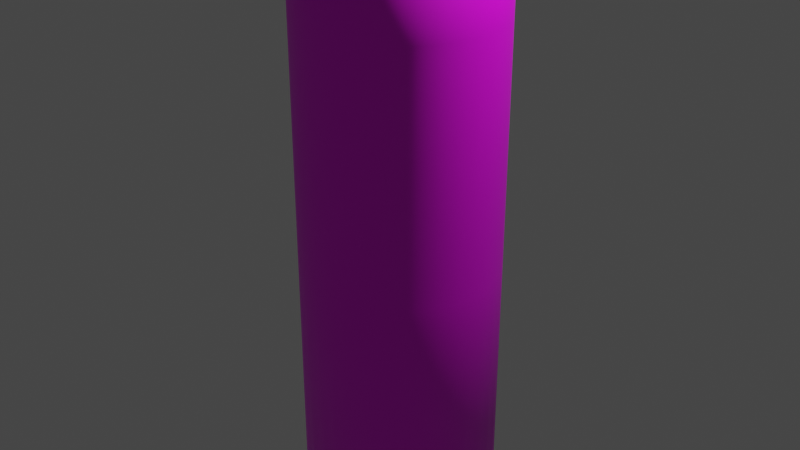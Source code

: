 # Source: pringlesPurple.blend  (saved by Blender 2.80.75; exported with 4.5.12 LTS)
import bpy
from mathutils import Matrix  # noqa: F401  (used for matrix-valued properties, if any)

bpy.ops.wm.read_factory_settings(use_empty=True)
scene = bpy.context.scene
scene.name = 'Scene'

# ---- collections
col_collection = bpy.data.collections.new('Collection'); scene.collection.children.link(col_collection)

# ---- images (referenced by path relative to the original .blend; pixels are not part of the script)
import os
ASSET_DIR = os.environ.get("B2B_ASSET_DIR", "")  # directory of the original .blend (textures are referenced by path, not embedded)
HERE = os.path.dirname(os.path.abspath(__file__))  # packed textures are extracted next to this script under _unpacked/

def load_image(name, relpath, width, height, colorspace="sRGB"):
    """Load a texture the original file referenced (path relative to the .blend, or extracted next to this script)."""
    p = next((c for c in (os.path.join(HERE, relpath), os.path.join(ASSET_DIR, relpath)) if relpath and os.path.exists(c)), "")
    if p:
        img = bpy.data.images.load(p, check_existing=True)
        img.name = name
    else:  # same state as the original file: an image datablock whose file is absent (Cycles renders it pink)
        img = bpy.data.images.new(name, width, height)
        img.source = "FILE"
        img.filepath = "//" + (relpath or name)
    img.colorspace_settings.name = colorspace
    return img
img_pringlespuple_jpg = load_image('pringlesPuple.jpg', 'pringlesPuple.jpg', 1024, 1024, 'sRGB')

# ---- materials (node trees are filled in below, after node groups)
mat_material_003 = bpy.data.materials.new('Material.003')
mat_material_003.use_transparent_shadow = False
mat_material_004 = bpy.data.materials.new('Material.004')
mat_material_004.use_transparent_shadow = False
mat_material_005 = bpy.data.materials.new('Material.005')
mat_material_005.use_transparent_shadow = False
mat_material_006 = bpy.data.materials.new('Material.006')
mat_material_006.use_transparent_shadow = False
mat_pringlesgreen = bpy.data.materials.new('pringlesGreen')
mat_pringlesgreen.use_transparent_shadow = False
mat_pringlespurple = bpy.data.materials.new('pringlesPurple')
mat_pringlespurple.use_transparent_shadow = False

# ---- material node trees
mat_material_003.use_nodes = True; mat_material_003.node_tree.nodes.clear()
_N = mat_material_003.node_tree.nodes; _L = mat_material_003.node_tree.links
n0 = _N.new('ShaderNodeOutputMaterial'); n0.name = 'Material Output'; n0.location = (300, 300)
n1 = _N.new('ShaderNodeBsdfPrincipled'); n1.name = 'Principled BSDF'; n1.location = (10, 300)
n1.distribution = 'GGX'
n1.subsurface_method = 'BURLEY'
n1.inputs[0].default_value = (0.42, 0.42, 0.42, 1.0)
n1.inputs[3].default_value = 1.45
n1.inputs[27].default_value = (0.0, 0.0, 0.0, 1.0)
n1.inputs[28].default_value = 1.0
_L.new(n1.outputs[0], n0.inputs[0])
n0.is_active_output = True
mat_material_004.use_nodes = True; mat_material_004.node_tree.nodes.clear()
_N = mat_material_004.node_tree.nodes; _L = mat_material_004.node_tree.links
n0 = _N.new('ShaderNodeTexCoord'); n0.name = 'Texture Coordinate'; n0.location = (-1635, 600)
n1 = _N.new('ShaderNodeBsdfPrincipled'); n1.name = 'Principled BSDF'; n1.location = (206, 300)
n1.distribution = 'GGX'
n1.subsurface_method = 'BURLEY'
n1.inputs[3].default_value = 1.45
n1.inputs[27].default_value = (0.0, 0.0, 0.0, 1.0)
n1.inputs[28].default_value = 1.0
n2 = _N.new('ShaderNodeOutputMaterial'); n2.name = 'Material Output'; n2.location = (496, 300)
n3 = _N.new('ShaderNodeTexImage'); n3.name = 'Image Texture'; n3.location = (-84, 260)
n4 = _N.new('ShaderNodeMapping'); n4.name = 'Mapping'; n4.location = (-476, 284)
n4.inputs[1].default_value = (0.0, 0.95, 0.0)
n4.inputs[2].default_value = (1.571, 0.0, 3.142)
n4.inputs[3].default_value = (1.2, 1.0, 2.4)
n5 = _N.new('ShaderNodeTexCoord'); n5.name = 'Texture Coordinate.001'; n5.location = (-661, 254)
_L.new(n3.outputs[0], n1.inputs[0])
_L.new(n1.outputs[0], n2.inputs[0])
_L.new(n5.outputs[0], n4.inputs[0])
_L.new(n4.outputs[0], n3.inputs[0])
n2.is_active_output = True
mat_material_005.use_nodes = True; mat_material_005.node_tree.nodes.clear()
_N = mat_material_005.node_tree.nodes; _L = mat_material_005.node_tree.links
n0 = _N.new('ShaderNodeOutputMaterial'); n0.name = 'Material Output'; n0.location = (300, 300)
n1 = _N.new('ShaderNodeBsdfPrincipled'); n1.name = 'Principled BSDF'; n1.location = (10, 300)
n1.distribution = 'GGX'
n1.subsurface_method = 'BURLEY'
n1.inputs[0].default_value = (0.2423, 0.7231, 0.04519, 1.0)
n1.inputs[3].default_value = 1.45
n1.inputs[27].default_value = (0.0, 0.0, 0.0, 1.0)
n1.inputs[28].default_value = 1.0
_L.new(n1.outputs[0], n0.inputs[0])
n0.is_active_output = True
mat_material_006.use_nodes = True; mat_material_006.node_tree.nodes.clear()
_N = mat_material_006.node_tree.nodes; _L = mat_material_006.node_tree.links
n0 = _N.new('ShaderNodeOutputMaterial'); n0.name = 'Material Output'; n0.location = (300, 300)
n1 = _N.new('ShaderNodeBsdfPrincipled'); n1.name = 'Principled BSDF'; n1.location = (10, 300)
n1.distribution = 'GGX'
n1.subsurface_method = 'BURLEY'
n1.inputs[0].default_value = (0.2529, 0.25, 0.1549, 1.0)
n1.inputs[2].default_value = 0.6923
n1.inputs[3].default_value = 1.45
n1.inputs[24].default_value = 0.1385
n1.inputs[27].default_value = (0.0, 0.0, 0.0, 1.0)
n1.inputs[28].default_value = 1.0
_L.new(n1.outputs[0], n0.inputs[0])
n0.is_active_output = True
mat_pringlesgreen.use_nodes = True; mat_pringlesgreen.node_tree.nodes.clear()
_N = mat_pringlesgreen.node_tree.nodes; _L = mat_pringlesgreen.node_tree.links
n0 = _N.new('ShaderNodeOutputMaterial'); n0.name = 'Material Output'; n0.location = (300, 300)
n1 = _N.new('ShaderNodeBsdfPrincipled'); n1.name = 'Principled BSDF'; n1.location = (10, 300)
n1.distribution = 'GGX'
n1.subsurface_method = 'BURLEY'
n1.inputs[3].default_value = 1.45
n1.inputs[27].default_value = (0.0, 0.0, 0.0, 1.0)
n1.inputs[28].default_value = 1.0
n2 = _N.new('ShaderNodeTexImage'); n2.name = 'Image Texture'; n2.location = (-280, 260)
_L.new(n1.outputs[0], n0.inputs[0])
_L.new(n2.outputs[0], n1.inputs[0])
n0.is_active_output = True
mat_pringlespurple.use_nodes = True; mat_pringlespurple.node_tree.nodes.clear()
_N = mat_pringlespurple.node_tree.nodes; _L = mat_pringlespurple.node_tree.links
n0 = _N.new('ShaderNodeOutputMaterial'); n0.name = 'Material Output'; n0.location = (300, 300)
n1 = _N.new('ShaderNodeBsdfPrincipled'); n1.name = 'Principled BSDF'; n1.location = (10, 300)
n1.distribution = 'GGX'
n1.subsurface_method = 'BURLEY'
n1.inputs[3].default_value = 1.45
n1.inputs[27].default_value = (0.0, 0.0, 0.0, 1.0)
n1.inputs[28].default_value = 1.0
n2 = _N.new('ShaderNodeTexImage'); n2.name = 'Image Texture'; n2.location = (-280, 260)
n2.image = img_pringlespuple_jpg
_L.new(n1.outputs[0], n0.inputs[0])
_L.new(n2.outputs[0], n1.inputs[0])
n0.is_active_output = True

# ---- world
world_world = bpy.data.worlds.new('World'); scene.world = world_world
world_world.use_nodes = True; world_world.node_tree.nodes.clear()
_N = world_world.node_tree.nodes; _L = world_world.node_tree.links
n0 = _N.new('ShaderNodeOutputWorld'); n0.name = 'World Output'; n0.location = (300, 300)
n1 = _N.new('ShaderNodeBackground'); n1.name = 'Background'; n1.location = (10, 300)
n1.inputs[0].default_value = (0.05088, 0.05088, 0.05088, 1.0)
_L.new(n1.outputs[0], n0.inputs[0])
n0.is_active_output = True
world_world.color = (0.05088, 0.05088, 0.05088)
world_world.use_sun_shadow = False
world_world.sun_shadow_jitter_overblur = 0.0

# ---- lights
light_light = bpy.data.lights.new('Light', 'POINT')
light_light.transmission_factor = 0.0
light_light.energy = 1000.0
light_light.shadow_soft_size = 0.1
light_light.shadow_maximum_resolution = 0.006
light_light.use_absolute_resolution = True

# ---- meshes
me_cylinder_002 = bpy.data.meshes.new('Cylinder.002')
me_cylinder_002.from_pydata([(0.0, 1.0, -1.0), (0.0, 1.0, 1.0), (0.1951, 0.9808, -1.0), (0.1951, 0.9808, 1.0), (0.3827, 0.9239, -1.0), (0.3827, 0.9239, 1.0), (0.5556, 0.8315, -1.0), (0.5556, 0.8315, 1.0), (0.7071, 0.7071, -1.0), (0.7071, 0.7071, 1.0), (0.8315, 0.5556, -1.0), (0.8315, 0.5556, 1.0), (0.9239, 0.3827, -1.0), (0.9239, 0.3827, 1.0), (0.9808, 0.1951, -1.0), (0.9808, 0.1951, 1.0), (1.0, 7.55e-08, -1.0), (1.0, 7.55e-08, 1.0), (0.9808, -0.1951, -1.0), (0.9808, -0.1951, 1.0), (0.9239, -0.3827, -1.0), (0.9239, -0.3827, 1.0), (0.8315, -0.5556, -1.0), (0.8315, -0.5556, 1.0), (0.7071, -0.7071, -1.0), (0.7071, -0.7071, 1.0), (0.5556, -0.8315, -1.0), (0.5556, -0.8315, 1.0), (0.3827, -0.9239, -1.0), (0.3827, -0.9239, 1.0), (0.1951, -0.9808, -1.0), (0.1951, -0.9808, 1.0), (-3.258e-07, -1.0, -1.0), (-3.258e-07, -1.0, 1.0), (-0.1951, -0.9808, -1.0), (-0.1951, -0.9808, 1.0), (-0.3827, -0.9239, -1.0), (-0.3827, -0.9239, 1.0), (-0.5556, -0.8315, -1.0), (-0.5556, -0.8315, 1.0), (-0.7071, -0.7071, -1.0), (-0.7071, -0.7071, 1.0), (-0.8315, -0.5556, -1.0), (-0.8315, -0.5556, 1.0), (-0.9239, -0.3827, -1.0), (-0.9239, -0.3827, 1.0), (-0.9808, -0.1951, -1.0), (-0.9808, -0.1951, 1.0), (-1.0, 9.656e-07, -1.0), (-1.0, 9.656e-07, 1.0), (-0.9808, 0.1951, -1.0), (-0.9808, 0.1951, 1.0), (-0.9239, 0.3827, -1.0), (-0.9239, 0.3827, 1.0), (-0.8315, 0.5556, -1.0), (-0.8315, 0.5556, 1.0), (-0.7071, 0.7071, -1.0), (-0.7071, 0.7071, 1.0), (-0.5556, 0.8315, -1.0), (-0.5556, 0.8315, 1.0), (-0.3827, 0.9239, -1.0), (-0.3827, 0.9239, 1.0), (-0.1951, 0.9808, -1.0), (-0.1951, 0.9808, 1.0), (0.0, 1.0, -0.1226), (0.1951, 0.9808, -0.1226), (0.3827, 0.9239, -0.1226), (0.5556, 0.8315, -0.1226), (0.7071, 0.7071, -0.1226), (0.8315, 0.5556, -0.1226), (0.9239, 0.3827, -0.1226), (0.9808, 0.1951, -0.1226), (1.0, 7.55e-08, -0.1226), (0.9808, -0.1951, -0.1226), (0.9239, -0.3827, -0.1226), (0.8315, -0.5556, -0.1226), (0.7071, -0.7071, -0.1226), (0.5556, -0.8315, -0.1226), (0.3827, -0.9239, -0.1226), (0.1951, -0.9808, -0.1226), (-3.258e-07, -1.0, -0.1226), (-0.1951, -0.9808, -0.1226), (-0.3827, -0.9239, -0.1226), (-0.5556, -0.8315, -0.1226), (-0.7071, -0.7071, -0.1226), (-0.8315, -0.5556, -0.1226), (-0.9239, -0.3827, -0.1226), (-0.9808, -0.1951, -0.1226), (-1.0, 9.656e-07, -0.1226), (-0.9808, 0.1951, -0.1226), (-0.9239, 0.3827, -0.1226), (-0.8315, 0.5556, -0.1226), (-0.7071, 0.7071, -0.1226), (-0.5556, 0.8315, -0.1226), (-0.3827, 0.9239, -0.1226), (-0.1951, 0.9808, -0.1226), (0.0, 1.0, 0.7166), (0.1951, 0.9808, 0.7166), (0.3827, 0.9239, 0.7166), (0.5556, 0.8315, 0.7166), (0.7071, 0.7071, 0.7166), (0.8315, 0.5556, 0.7166), (0.9239, 0.3827, 0.7166), (0.9808, 0.1951, 0.7166), (1.0, 7.55e-08, 0.7166), (0.9808, -0.1951, 0.7166), (0.9239, -0.3827, 0.7166), (0.8315, -0.5556, 0.7166), (0.7071, -0.7071, 0.7166), (0.5556, -0.8315, 0.7166), (0.3827, -0.9239, 0.7166), (0.1951, -0.9808, 0.7166), (-3.258e-07, -1.0, 0.7166), (-0.1951, -0.9808, 0.7166), (-0.3827, -0.9239, 0.7166), (-0.5556, -0.8315, 0.7166), (-0.7071, -0.7071, 0.7166), (-0.8315, -0.5556, 0.7166), (-0.9239, -0.3827, 0.7166), (-0.9808, -0.1951, 0.7166), (-1.0, 9.656e-07, 0.7166), (-0.9808, 0.1951, 0.7166), (-0.9239, 0.3827, 0.7166), (-0.8315, 0.5556, 0.7166), (-0.7071, 0.7071, 0.7166), (-0.5556, 0.8315, 0.7166), (-0.3827, 0.9239, 0.7166), (-0.1951, 0.9808, 0.7166), (0.1951, 0.9808, 1.0), (0.0, 1.0, 1.0), (0.3827, 0.9239, 1.0), (0.5556, 0.8315, 1.0), (0.7071, 0.7071, 1.0), (0.8315, 0.5556, 1.0), (0.9239, 0.3827, 1.0), (0.9808, 0.1951, 1.0), (1.0, 7.55e-08, 1.0), (0.9808, -0.1951, 1.0), (0.9239, -0.3827, 1.0), (0.8315, -0.5556, 1.0), (0.7071, -0.7071, 1.0), (0.5556, -0.8315, 1.0), (0.3827, -0.9239, 1.0), (0.1951, -0.9808, 1.0), (-3.258e-07, -1.0, 1.0), (-0.1951, -0.9808, 1.0), (-0.3827, -0.9239, 1.0), (-0.5556, -0.8315, 1.0), (-0.7071, -0.7071, 1.0), (-0.8315, -0.5556, 1.0), (-0.9239, -0.3827, 1.0), (-0.9808, -0.1951, 1.0), (-1.0, 9.656e-07, 1.0), (-0.9808, 0.1951, 1.0), (-0.9239, 0.3827, 1.0), (-0.8315, 0.5556, 1.0), (-0.7071, 0.7071, 1.0), (-0.5556, 0.8315, 1.0), (-0.3827, 0.9239, 1.0), (-0.1951, 0.9808, 1.0), (0.1998, 0.9986, 1.0), (-0.0002961, 1.018, 1.0), (0.3921, 0.9403, 1.0), (0.5694, 0.8455, 1.0), (0.7248, 0.718, 1.0), (0.8524, 0.5626, 1.0), (0.9471, 0.3853, 1.0), (1.005, 0.1929, 1.0), (1.0, 7.55e-08, 1.0), (0.9808, -0.1951, 1.0), (0.9239, -0.3827, 1.0), (0.8315, -0.5556, 1.0), (0.7071, -0.7071, 1.0), (0.5556, -0.8315, 1.0), (0.3827, -0.9239, 1.0), (0.1951, -0.9808, 1.0), (-3.258e-07, -1.0, 1.0), (-0.1951, -0.9808, 1.0), (-0.3827, -0.9239, 1.0), (-0.5556, -0.8315, 1.0), (-0.7071, -0.7071, 1.0), (-0.8315, -0.5556, 1.0), (-0.9239, -0.3827, 1.0), (-0.9808, -0.1951, 1.0), (-1.0, 9.656e-07, 1.0), (-1.006, 0.1929, 1.0), (-0.9477, 0.3853, 1.0), (-0.853, 0.5626, 1.0), (-0.7254, 0.718, 1.0), (-0.57, 0.8455, 1.0), (-0.3927, 0.9403, 1.0), (-0.2004, 0.9986, 1.0), (0.1998, 0.9986, 1.0), (-0.0002961, 1.018, 1.0), (0.3921, 0.9403, 1.0), (0.5694, 0.8455, 1.0), (0.7248, 0.718, 1.0), (0.8524, 0.5626, 1.0), (0.9471, 0.3853, 1.0), (1.005, 0.1929, 1.0), (1.0, 7.55e-08, 1.0), (0.9808, -0.1951, 1.0), (0.9239, -0.3827, 1.0), (0.8315, -0.5556, 1.0), (0.7071, -0.7071, 1.0), (0.5556, -0.8315, 1.0), (0.3827, -0.9239, 1.0), (0.1951, -0.9808, 1.0), (-3.258e-07, -1.0, 1.0), (-0.1951, -0.9808, 1.0), (-0.3827, -0.9239, 1.0), (-0.5556, -0.8315, 1.0), (-0.7071, -0.7071, 1.0), (-0.8315, -0.5556, 1.0), (-0.9239, -0.3827, 1.0), (-0.9808, -0.1951, 1.0), (-1.0, 9.656e-07, 1.0), (-1.006, 0.1929, 1.0), (-0.9477, 0.3853, 1.0), (-0.853, 0.5626, 1.0), (-0.7254, 0.718, 1.0), (-0.57, 0.8455, 1.0), (-0.3927, 0.9403, 1.0), (-0.2004, 0.9986, 1.0), (0.2274, 0.9986, 1.0), (0.02788, 1.018, 1.0), (0.4182, 0.9403, 1.0), (0.5929, 0.8455, 1.0), (0.7448, 0.718, 1.0), (0.868, 0.5626, 1.0), (0.9579, 0.3853, 1.0), (1.011, 0.1929, 1.0), (1.0, 7.55e-08, 1.0), (0.9754, -0.1951, 1.0), (0.9134, -0.3827, 1.0), (0.8162, -0.5556, 1.0), (0.6877, -0.7071, 1.0), (0.5327, -0.8315, 1.0), (0.3573, -0.9239, 1.0), (0.1681, -0.9808, 1.0), (-0.02747, -1.0, 1.0), (-0.222, -0.9808, 1.0), (-0.4081, -0.9239, 1.0), (-0.5784, -0.8315, 1.0), (-0.7265, -0.7071, 1.0), (-0.8467, -0.5556, 1.0), (-0.9344, -0.3827, 1.0), (-0.9861, -0.1951, 1.0), (-1.0, 9.656e-07, 1.0), (-0.9754, 0.1951, 1.0), (-0.9369, 0.3853, 1.0), (-0.8373, 0.5626, 1.0), (-0.7055, 0.718, 1.0), (-0.5466, 0.8455, 1.0), (-0.3667, 0.9403, 1.0), (-0.1727, 0.9986, 1.0), (0.222, 0.9808, 1.0), (0.02747, 1.0, 1.0), (0.4081, 0.9239, 1.0), (0.5784, 0.8315, 1.0), (0.7265, 0.7071, 1.0), (0.8467, 0.5556, 1.0), (0.9344, 0.3827, 1.0), (0.9861, 0.1951, 1.0), (1.0, 7.55e-08, 1.0), (0.9754, -0.1951, 1.0), (0.9134, -0.3827, 1.0), (0.8162, -0.5556, 1.0), (0.6877, -0.7071, 1.0), (0.5327, -0.8315, 1.0), (0.3573, -0.9239, 1.0), (0.1681, -0.9808, 1.0), (-0.02747, -1.0, 1.0), (-0.222, -0.9808, 1.0), (-0.4081, -0.9239, 1.0), (-0.5784, -0.8315, 1.0), (-0.7265, -0.7071, 1.0), (-0.8467, -0.5556, 1.0), (-0.9344, -0.3827, 1.0), (-0.9861, -0.1951, 1.0), (-1.0, 9.656e-07, 1.0), (-0.9754, 0.1951, 1.0), (-0.9134, 0.3827, 1.0), (-0.8162, 0.5556, 1.0), (-0.6877, 0.7071, 1.0), (-0.5327, 0.8315, 1.0), (-0.3573, 0.9239, 1.0), (-0.1681, 0.9808, 1.0), (0.2274, 0.9986, 1.0), (0.02788, 1.018, 1.0), (0.4182, 0.9403, 1.0), (0.5929, 0.8455, 1.0), (0.7448, 0.718, 1.0), (0.868, 0.5626, 1.0), (0.9579, 0.3853, 1.0), (1.011, 0.1929, 1.0), (1.025, -0.007143, 1.0), (1.0, -0.2072, 1.0), (0.9364, -0.3996, 1.0), (0.8367, -0.5769, 1.0), (0.7049, -0.7323, 1.0), (0.546, -0.8598, 1.0), (0.3661, -0.9546, 1.0), (0.1721, -1.013, 1.0), (-0.02847, -1.033, 1.0), (-0.228, -1.013, 1.0), (-0.4188, -0.9546, 1.0), (-0.5935, -0.8598, 1.0), (-0.7454, -0.7323, 1.0), (-0.8686, -0.5769, 1.0), (-0.9585, -0.3996, 1.0), (-1.012, -0.2072, 1.0), (-1.026, -0.007142, 1.0), (-1.001, 0.1929, 1.0), (-0.9369, 0.3853, 1.0), (-0.8373, 0.5626, 1.0), (-0.7055, 0.718, 1.0), (-0.5466, 0.8455, 1.0), (-0.3667, 0.9403, 1.0), (-0.1727, 0.9986, 1.0), (0.2274, 0.9986, 1.008), (0.02788, 1.018, 1.008), (0.4182, 0.9403, 1.008), (0.5929, 0.8455, 1.008), (0.7448, 0.718, 1.008), (0.868, 0.5626, 1.008), (0.9579, 0.3853, 1.008), (1.011, 0.1929, 1.008), (1.025, -0.007143, 1.008), (1.0, -0.2072, 1.008), (0.9364, -0.3996, 1.008), (0.8367, -0.5769, 1.008), (0.7049, -0.7323, 1.008), (0.546, -0.8598, 1.008), (0.3661, -0.9546, 1.008), (0.1721, -1.013, 1.008), (-0.02847, -1.033, 1.008), (-0.228, -1.013, 1.008), (-0.4188, -0.9546, 1.008), (-0.5935, -0.8598, 1.008), (-0.7454, -0.7323, 1.008), (-0.8686, -0.5769, 1.008), (-0.9585, -0.3996, 1.008), (-1.012, -0.2072, 1.008), (-1.026, -0.007142, 1.008), (-1.001, 0.1929, 1.008), (-0.9369, 0.3853, 1.008), (-0.8373, 0.5626, 1.008), (-0.7055, 0.718, 1.008), (-0.5466, 0.8455, 1.008), (-0.3667, 0.9403, 1.008), (-0.1727, 0.9986, 1.008)], [], [(96, 1, 3, 97), (97, 3, 5, 98), (98, 5, 7, 99), (99, 7, 9, 100), (100, 9, 11, 101), (101, 11, 13, 102), (102, 13, 15, 103), (103, 15, 17, 104), (104, 17, 19, 105), (105, 19, 21, 106), (106, 21, 23, 107), (107, 23, 25, 108), (108, 25, 27, 109), (109, 27, 29, 110), (110, 29, 31, 111), (111, 31, 33, 112), (112, 33, 35, 113), (113, 35, 37, 114), (114, 37, 39, 115), (115, 39, 41, 116), (116, 41, 43, 117), (117, 43, 45, 118), (118, 45, 47, 119), (119, 47, 49, 120), (120, 49, 51, 121), (121, 51, 53, 122), (122, 53, 55, 123), (123, 55, 57, 124), (124, 57, 59, 125), (125, 59, 61, 126), (11, 9, 132, 133), (126, 61, 63, 127), (127, 63, 1, 96), (0, 2, 4, 6, 8, 10, 12, 14, 16, 18, 20, 22, 24, 26, 28, 30, 32, 34, 36, 38, 40, 42, 44, 46, 48, 50, 52, 54, 56, 58, 60, 62), (62, 95, 64, 0), (60, 94, 95, 62), (58, 93, 94, 60), (56, 92, 93, 58), (54, 91, 92, 56), (52, 90, 91, 54), (50, 89, 90, 52), (48, 88, 89, 50), (46, 87, 88, 48), (44, 86, 87, 46), (42, 85, 86, 44), (40, 84, 85, 42), (38, 83, 84, 40), (36, 82, 83, 38), (34, 81, 82, 36), (32, 80, 81, 34), (30, 79, 80, 32), (28, 78, 79, 30), (26, 77, 78, 28), (24, 76, 77, 26), (22, 75, 76, 24), (20, 74, 75, 22), (18, 73, 74, 20), (16, 72, 73, 18), (14, 71, 72, 16), (12, 70, 71, 14), (10, 69, 70, 12), (8, 68, 69, 10), (6, 67, 68, 8), (4, 66, 67, 6), (2, 65, 66, 4), (0, 64, 65, 2), (95, 127, 96, 64), (94, 126, 127, 95), (93, 125, 126, 94), (92, 124, 125, 93), (91, 123, 124, 92), (90, 122, 123, 91), (89, 121, 122, 90), (88, 120, 121, 89), (87, 119, 120, 88), (86, 118, 119, 87), (85, 117, 118, 86), (84, 116, 117, 85), (83, 115, 116, 84), (82, 114, 115, 83), (81, 113, 114, 82), (80, 112, 113, 81), (79, 111, 112, 80), (78, 110, 111, 79), (77, 109, 110, 78), (76, 108, 109, 77), (75, 107, 108, 76), (74, 106, 107, 75), (73, 105, 106, 74), (72, 104, 105, 73), (71, 103, 104, 72), (70, 102, 103, 71), (69, 101, 102, 70), (68, 100, 101, 69), (67, 99, 100, 68), (66, 98, 99, 67), (65, 97, 98, 66), (64, 96, 97, 65), (133, 132, 164, 165), (29, 27, 141, 142), (47, 45, 150, 151), (3, 1, 129, 128), (1, 63, 159, 129), (21, 19, 137, 138), (39, 37, 146, 147), (57, 55, 155, 156), (13, 11, 133, 134), (31, 29, 142, 143), (49, 47, 151, 152), (5, 3, 128, 130), (23, 21, 138, 139), (41, 39, 147, 148), (59, 57, 156, 157), (15, 13, 134, 135), (33, 31, 143, 144), (51, 49, 152, 153), (7, 5, 130, 131), (25, 23, 139, 140), (43, 41, 148, 149), (61, 59, 157, 158), (17, 15, 135, 136), (35, 33, 144, 145), (53, 51, 153, 154), (9, 7, 131, 132), (27, 25, 140, 141), (45, 43, 149, 150), (63, 61, 158, 159), (19, 17, 136, 137), (37, 35, 145, 146), (55, 53, 154, 155), (168, 167, 199, 200), (129, 159, 191, 161), (147, 146, 178, 179), (134, 133, 165, 166), (148, 147, 179, 180), (135, 134, 166, 167), (149, 148, 180, 181), (136, 135, 167, 168), (150, 149, 181, 182), (137, 136, 168, 169), (151, 150, 182, 183), (138, 137, 169, 170), (152, 151, 183, 184), (139, 138, 170, 171), (153, 152, 184, 185), (140, 139, 171, 172), (154, 153, 185, 186), (141, 140, 172, 173), (155, 154, 186, 187), (142, 141, 173, 174), (128, 129, 161, 160), (156, 155, 187, 188), (143, 142, 174, 175), (130, 128, 160, 162), (157, 156, 188, 189), (144, 143, 175, 176), (131, 130, 162, 163), (158, 157, 189, 190), (145, 144, 176, 177), (132, 131, 163, 164), (159, 158, 190, 191), (146, 145, 177, 178), (203, 202, 234, 235), (182, 181, 213, 214), (169, 168, 200, 201), (183, 182, 214, 215), (170, 169, 201, 202), (184, 183, 215, 216), (171, 170, 202, 203), (185, 184, 216, 217), (172, 171, 203, 204), (186, 185, 217, 218), (173, 172, 204, 205), (187, 186, 218, 219), (174, 173, 205, 206), (160, 161, 193, 192), (188, 187, 219, 220), (175, 174, 206, 207), (162, 160, 192, 194), (189, 188, 220, 221), (176, 175, 207, 208), (163, 162, 194, 195), (190, 189, 221, 222), (177, 176, 208, 209), (164, 163, 195, 196), (191, 190, 222, 223), (178, 177, 209, 210), (165, 164, 196, 197), (161, 191, 223, 193), (179, 178, 210, 211), (166, 165, 197, 198), (180, 179, 211, 212), (167, 166, 198, 199), (181, 180, 212, 213), (241, 240, 272, 273), (217, 216, 248, 249), (204, 203, 235, 236), (218, 217, 249, 250), (205, 204, 236, 237), (219, 218, 250, 251), (206, 205, 237, 238), (192, 193, 225, 224), (220, 219, 251, 252), (207, 206, 238, 239), (194, 192, 224, 226), (221, 220, 252, 253), (208, 207, 239, 240), (195, 194, 226, 227), (222, 221, 253, 254), (209, 208, 240, 241), (196, 195, 227, 228), (223, 222, 254, 255), (210, 209, 241, 242), (197, 196, 228, 229), (193, 223, 255, 225), (211, 210, 242, 243), (198, 197, 229, 230), (212, 211, 243, 244), (199, 198, 230, 231), (213, 212, 244, 245), (200, 199, 231, 232), (214, 213, 245, 246), (201, 200, 232, 233), (215, 214, 246, 247), (202, 201, 233, 234), (216, 215, 247, 248), (276, 275, 307, 308), (228, 227, 259, 260), (255, 254, 286, 287), (242, 241, 273, 274), (229, 228, 260, 261), (225, 255, 287, 257), (243, 242, 274, 275), (230, 229, 261, 262), (244, 243, 275, 276), (231, 230, 262, 263), (245, 244, 276, 277), (232, 231, 263, 264), (246, 245, 277, 278), (233, 232, 264, 265), (247, 246, 278, 279), (234, 233, 265, 266), (248, 247, 279, 280), (235, 234, 266, 267), (249, 248, 280, 281), (236, 235, 267, 268), (250, 249, 281, 282), (237, 236, 268, 269), (251, 250, 282, 283), (238, 237, 269, 270), (224, 225, 257, 256), (252, 251, 283, 284), (239, 238, 270, 271), (226, 224, 256, 258), (253, 252, 284, 285), (240, 239, 271, 272), (227, 226, 258, 259), (254, 253, 285, 286), (311, 310, 342, 343), (263, 262, 294, 295), (277, 276, 308, 309), (264, 263, 295, 296), (278, 277, 309, 310), (265, 264, 296, 297), (279, 278, 310, 311), (266, 265, 297, 298), (280, 279, 311, 312), (267, 266, 298, 299), (281, 280, 312, 313), (268, 267, 299, 300), (282, 281, 313, 314), (269, 268, 300, 301), (283, 282, 314, 315), (270, 269, 301, 302), (256, 257, 289, 288), (284, 283, 315, 316), (271, 270, 302, 303), (258, 256, 288, 290), (285, 284, 316, 317), (272, 271, 303, 304), (259, 258, 290, 291), (286, 285, 317, 318), (273, 272, 304, 305), (260, 259, 291, 292), (287, 286, 318, 319), (274, 273, 305, 306), (261, 260, 292, 293), (257, 287, 319, 289), (275, 274, 306, 307), (262, 261, 293, 294), (320, 321, 351, 350, 349, 348, 347, 346, 345, 344, 343, 342, 341, 340, 339, 338, 337, 336, 335, 334, 333, 332, 331, 330, 329, 328, 327, 326, 325, 324, 323, 322), (298, 297, 329, 330), (312, 311, 343, 344), (299, 298, 330, 331), (313, 312, 344, 345), (300, 299, 331, 332), (314, 313, 345, 346), (301, 300, 332, 333), (315, 314, 346, 347), (302, 301, 333, 334), (288, 289, 321, 320), (316, 315, 347, 348), (303, 302, 334, 335), (290, 288, 320, 322), (317, 316, 348, 349), (304, 303, 335, 336), (291, 290, 322, 323), (318, 317, 349, 350), (305, 304, 336, 337), (292, 291, 323, 324), (319, 318, 350, 351), (306, 305, 337, 338), (293, 292, 324, 325), (289, 319, 351, 321), (307, 306, 338, 339), (294, 293, 325, 326), (308, 307, 339, 340), (295, 294, 326, 327), (309, 308, 340, 341), (296, 295, 327, 328), (310, 309, 341, 342), (297, 296, 328, 329)])
me_cylinder_002.polygons.foreach_set('use_smooth', [True] * 322)
me_cylinder_002.polygons.foreach_set('material_index', [5, 5, 5, 5, 5, 5, 5, 5, 5, 5, 5, 5, 5, 5, 5, 5, 5, 5, 5, 5, 5, 5, 5, 5, 5, 5, 5, 5, 5, 5, 3, 5, 5, 2, 5, 5, 5, 5, 5, 5, 5, 5, 5, 5, 5, 5, 5, 5, 5, 5, 5, 5, 5, 5, 5, 5, 5, 5, 5, 5, 5, 5, 5, 5, 5, 5, 5, 5, 5, 5, 5, 5, 5, 5, 5, 5, 5, 5, 5, 5, 5, 5, 5, 5, 5, 5, 5, 5, 5, 5, 5, 5, 5, 5, 5, 5, 5, 5, 3, 2, 2, 3, 2, 2, 2, 2, 3, 2, 2, 3, 2, 2, 2, 3, 2, 2, 3, 2, 2, 2, 3, 2, 2, 3, 2, 2, 2, 2, 2, 2, 2, 2, 2, 3, 2, 3, 2, 2, 2, 2, 2, 2, 2, 2, 3, 2, 2, 2, 2, 2, 2, 2, 2, 3, 2, 2, 3, 2, 2, 3, 2, 2, 2, 2, 2, 2, 2, 2, 2, 3, 2, 3, 2, 3, 2, 3, 3, 2, 3, 3, 2, 3, 3, 2, 3, 3, 2, 3, 3, 2, 3, 2, 3, 2, 3, 3, 2, 3, 2, 3, 2, 3, 3, 2, 3, 3, 2, 3, 3, 3, 3, 3, 2, 3, 3, 2, 3, 2, 3, 2, 3, 2, 2, 2, 2, 2, 3, 2, 2, 3, 2, 2, 3, 2, 3, 2, 2, 3, 2, 2, 2, 2, 2, 3, 3, 3, 3, 3, 2, 3, 2, 2, 3, 2, 2, 3, 2, 2, 3, 3, 3, 2, 3, 3, 3, 3, 3, 3, 2, 2, 2, 3, 3, 3, 2, 3, 2, 2, 3, 3, 2, 3, 3, 2, 3, 3, 2, 2, 3, 2, 3, 3, 3, 3, 3, 3, 3, 3, 3, 3, 3, 3, 3, 3, 3, 3, 3, 3, 3, 3, 3, 3, 3, 3, 3, 3, 3, 3, 3, 3, 3, 3])
_uv = me_cylinder_002.uv_layers.new(name='UVMap')
_uv.uv.foreach_set('vector', [0.8727, 0.8688, 0.8672, 1.01, 0.8311, 1.009, 0.8384, 0.8675, 0.8384, 0.8675, 0.8311, 1.009, 0.7961, 1.007, 0.8046, 0.8659, 0.8046, 0.8659, 0.7961, 1.007, 0.7623, 1.005, 0.7716, 0.864, 0.7716, 0.864, 0.7623, 1.005, 0.7297, 1.003, 0.7393, 0.8619, 0.7393, 0.8619, 0.7297, 1.003, 0.6982, 1.001, 0.7077, 0.8596, 0.7077, 0.8596, 0.6982, 1.001, 0.6677, 0.9985, 0.6768, 0.8572, 0.6768, 0.8572, 0.6677, 0.9985, 0.6381, 0.9961, 0.6465, 0.8549, 0.6465, 0.8549, 0.6381, 0.9961, 0.6093, 0.9939, 0.6167, 0.8527, 0.6167, 0.8527, 0.6093, 0.9939, 0.5811, 0.9919, 0.5874, 0.8507, 0.5874, 0.8507, 0.5811, 0.9919, 0.5534, 0.9902, 0.5585, 0.849, 0.5585, 0.849, 0.5534, 0.9902, 0.5261, 0.9889, 0.5299, 0.8476, 0.5299, 0.8476, 0.5261, 0.9889, 0.499, 0.9879, 0.5014, 0.8467, 0.5014, 0.8467, 0.499, 0.9879, 0.4722, 0.9874, 0.4731, 0.8461, 0.4731, 0.8461, 0.4722, 0.9874, 0.4453, 0.9873, 0.4448, 0.8461, 0.4448, 0.8461, 0.4453, 0.9873, 0.4185, 0.9877, 0.4166, 0.8465, 0.4166, 0.8465, 0.4185, 0.9877, 0.3915, 0.9885, 0.3882, 0.8473, 0.3882, 0.8473, 0.3915, 0.9885, 0.3643, 0.9898, 0.3596, 0.8485, 0.3596, 0.8485, 0.3643, 0.9898, 0.3367, 0.9914, 0.3308, 0.8501, 0.3308, 0.8501, 0.3367, 0.9914, 0.3087, 0.9933, 0.3016, 0.8521, 0.3016, 0.8521, 0.3087, 0.9933, 0.2801, 0.9954, 0.272, 0.8542, 0.272, 0.8542, 0.2801, 0.9954, 0.2507, 0.9977, 0.2418, 0.8565, 0.2418, 0.8565, 0.2507, 0.9977, 0.2206, 1.0, 0.2111, 0.8588, 0.2111, 0.8588, 0.2206, 1.0, 0.1894, 1.002, 0.1798, 0.8612, 0.1798, 0.8612, 0.1894, 1.002, 0.1571, 1.005, 0.1477, 0.8634, 0.1477, 0.8634, 0.1571, 1.005, 0.1237, 1.007, 0.1149, 0.8653, 0.1149, 0.8653, 0.1237, 1.007, 0.08906, 1.008, 0.08136, 0.8671, 0.08136, 0.8671, 0.08906, 1.008, 0.05329, 1.01, 0.04722, 0.8684, 0.04722, 0.8684, 0.05329, 1.01, 0.01657, 1.011, 0.01255, 0.8694, 1.013, 0.8694, 1.017, 1.011, 0.9794, 1.011, 0.9777, 0.8699, 0.9777, 0.8699, 0.9794, 1.011, 0.9417, 1.011, 0.9426, 0.87, 0.5284, 0.7372, 0.5497, 0.6461, 0.5497, 0.6461, 0.5284, 0.7372, 0.9426, 0.87, 0.9417, 1.011, 0.9042, 1.011, 0.9075, 0.8696, 0.9075, 0.8696, 0.9042, 1.011, 0.8672, 1.01, 0.8727, 0.8688, 0.75, 0.49, 0.7968, 0.4854, 0.8418, 0.4717, 0.8833, 0.4496, 0.9197, 0.4197, 0.9496, 0.3833, 0.9717, 0.3418, 0.9854, 0.2968, 0.99, 0.25, 0.9854, 0.2032, 0.9717, 0.1582, 0.9496, 0.1167, 0.9197, 0.08029, 0.8833, 0.05045, 0.8418, 0.02827, 0.7968, 0.01461, 0.75, 0.01, 0.7032, 0.01461, 0.6582, 0.02827, 0.6167, 0.05045, 0.5803, 0.08029, 0.5504, 0.1167, 0.5283, 0.1582, 0.5146, 0.2032, 0.51, 0.25, 0.5146, 0.2968, 0.5283, 0.3418, 0.5504, 0.3833, 0.5803, 0.4197, 0.6167, 0.4496, 0.6582, 0.4717, 0.7032, 0.4854, 0.921, 0.01411, 0.9152, 0.4514, 0.8857, 0.4506, 0.8957, 0.01328, 0.946, 0.0145, 0.9446, 0.4518, 0.9152, 0.4514, 0.921, 0.01411, 0.9711, 0.01443, 0.9739, 0.4517, 0.9446, 0.4518, 0.946, 0.0145, 0.9962, 0.0139, 1.003, 0.4512, 0.9739, 0.4517, 0.9711, 0.01443, 0.02131, 0.01293, 0.03262, 0.4502, 0.003135, 0.4512, -0.003984, 0.0139, 0.04691, 0.01157, 0.06224, 0.4488, 0.03262, 0.4502, 0.02131, 0.01293, 0.07295, 0.009856, 0.09205, 0.4471, 0.06224, 0.4488, 0.04691, 0.01157, 0.09959, 0.007864, 0.1221, 0.4451, 0.09205, 0.4471, 0.07295, 0.009856, 0.127, 0.005667, 0.1525, 0.4429, 0.1221, 0.4451, 0.09959, 0.007864, 0.1553, 0.00335, 0.1832, 0.4406, 0.1525, 0.4429, 0.127, 0.005667, 0.1849, 0.001002, 0.2143, 0.4383, 0.1832, 0.4406, 0.1553, 0.00335, 0.2158, -0.001287, 0.2458, 0.436, 0.2143, 0.4383, 0.1849, 0.001002, 0.2485, -0.003429, 0.2778, 0.4338, 0.2458, 0.436, 0.2158, -0.001287, 0.283, -0.005341, 0.3102, 0.4319, 0.2778, 0.4338, 0.2485, -0.003429, 0.3196, -0.006951, 0.3429, 0.4303, 0.3102, 0.4319, 0.283, -0.005341, 0.3583, -0.008195, 0.3761, 0.4291, 0.3429, 0.4303, 0.3196, -0.006951, 0.3986, -0.009028, 0.4095, 0.4283, 0.3761, 0.4291, 0.3583, -0.008195, 0.4402, -0.009415, 0.443, 0.4279, 0.4095, 0.4283, 0.3986, -0.009028, 0.482, -0.009343, 0.4766, 0.4279, 0.443, 0.4279, 0.4402, -0.009415, 0.5232, -0.008815, 0.5101, 0.4285, 0.4766, 0.4279, 0.482, -0.009343, 0.5631, -0.007849, 0.5434, 0.4294, 0.5101, 0.4285, 0.5232, -0.008815, 0.6011, -0.006485, 0.5765, 0.4308, 0.5434, 0.4294, 0.5631, -0.007849, 0.6371, -0.004774, 0.6091, 0.4325, 0.5765, 0.4308, 0.6011, -0.006485, 0.671, -0.002782, 0.6414, 0.4345, 0.6091, 0.4325, 0.6371, -0.004774, 0.7031, -0.0005849, 0.6732, 0.4367, 0.6414, 0.4345, 0.671, -0.002782, 0.7336, 0.001732, 0.7046, 0.439, 0.6732, 0.4367, 0.7031, -0.0005849, 0.7628, 0.00408, 0.7356, 0.4414, 0.7046, 0.439, 0.7336, 0.001732, 0.7908, 0.006369, 0.7662, 0.4436, 0.7356, 0.4414, 0.7628, 0.00408, 0.8179, 0.008511, 0.7964, 0.4458, 0.7662, 0.4436, 0.7908, 0.006369, 0.8444, 0.01042, 0.8264, 0.4477, 0.7964, 0.4458, 0.8179, 0.008511, 0.8703, 0.01203, 0.8562, 0.4493, 0.8264, 0.4477, 0.8444, 0.01042, 0.8957, 0.01328, 0.8857, 0.4506, 0.8562, 0.4493, 0.8703, 0.01203, 0.9152, 0.4514, 0.9075, 0.8696, 0.8727, 0.8688, 0.8857, 0.4506, 0.9446, 0.4518, 0.9426, 0.87, 0.9075, 0.8696, 0.9152, 0.4514, 0.9739, 0.4517, 0.9777, 0.8699, 0.9426, 0.87, 0.9446, 0.4518, 1.003, 0.4512, 1.013, 0.8694, 0.9777, 0.8699, 0.9739, 0.4517, 0.03262, 0.4502, 0.04722, 0.8684, 0.01255, 0.8694, 0.003135, 0.4512, 0.06224, 0.4488, 0.08136, 0.8671, 0.04722, 0.8684, 0.03262, 0.4502, 0.09205, 0.4471, 0.1149, 0.8653, 0.08136, 0.8671, 0.06224, 0.4488, 0.1221, 0.4451, 0.1477, 0.8634, 0.1149, 0.8653, 0.09205, 0.4471, 0.1525, 0.4429, 0.1798, 0.8612, 0.1477, 0.8634, 0.1221, 0.4451, 0.1832, 0.4406, 0.2111, 0.8588, 0.1798, 0.8612, 0.1525, 0.4429, 0.2143, 0.4383, 0.2418, 0.8565, 0.2111, 0.8588, 0.1832, 0.4406, 0.2458, 0.436, 0.272, 0.8542, 0.2418, 0.8565, 0.2143, 0.4383, 0.2778, 0.4338, 0.3016, 0.8521, 0.272, 0.8542, 0.2458, 0.436, 0.3102, 0.4319, 0.3308, 0.8501, 0.3016, 0.8521, 0.2778, 0.4338, 0.3429, 0.4303, 0.3596, 0.8485, 0.3308, 0.8501, 0.3102, 0.4319, 0.3761, 0.4291, 0.3882, 0.8473, 0.3596, 0.8485, 0.3429, 0.4303, 0.4095, 0.4283, 0.4166, 0.8465, 0.3882, 0.8473, 0.3761, 0.4291, 0.443, 0.4279, 0.4448, 0.8461, 0.4166, 0.8465, 0.4095, 0.4283, 0.4766, 0.4279, 0.4731, 0.8461, 0.4448, 0.8461, 0.443, 0.4279, 0.5101, 0.4285, 0.5014, 0.8467, 0.4731, 0.8461, 0.4766, 0.4279, 0.5434, 0.4294, 0.5299, 0.8476, 0.5014, 0.8467, 0.5101, 0.4285, 0.5765, 0.4308, 0.5585, 0.849, 0.5299, 0.8476, 0.5434, 0.4294, 0.6091, 0.4325, 0.5874, 0.8507, 0.5585, 0.849, 0.5765, 0.4308, 0.6414, 0.4345, 0.6167, 0.8527, 0.5874, 0.8507, 0.6091, 0.4325, 0.6732, 0.4367, 0.6465, 0.8549, 0.6167, 0.8527, 0.6414, 0.4345, 0.7046, 0.439, 0.6768, 0.8572, 0.6465, 0.8549, 0.6732, 0.4367, 0.7356, 0.4414, 0.7077, 0.8596, 0.6768, 0.8572, 0.7046, 0.439, 0.7662, 0.4436, 0.7393, 0.8619, 0.7077, 0.8596, 0.7356, 0.4414, 0.7964, 0.4458, 0.7716, 0.864, 0.7393, 0.8619, 0.7662, 0.4436, 0.8264, 0.4477, 0.8046, 0.8659, 0.7716, 0.864, 0.7964, 0.4458, 0.8562, 0.4493, 0.8384, 0.8675, 0.8046, 0.8659, 0.8264, 0.4477, 0.8857, 0.4506, 0.8727, 0.8688, 0.8384, 0.8675, 0.8562, 0.4493, 0.5284, 0.7372, 0.5497, 0.6461, 0.5497, 0.6461, 0.5284, 0.7372, 0.1005, 0.8869, 0.1462, 0.9419, 0.1462, 0.9419, 0.1005, 0.8869, 0.1005, 0.1131, 0.06177, 0.1829, 0.06177, 0.1829, 0.1005, 0.1131, 0.5497, 0.3538, 0.5284, 0.2627, 0.5284, 0.2627, 0.5497, 0.3538, 0.5284, 0.2627, 0.4976, 0.1807, 0.4976, 0.1807, 0.5284, 0.2627, 0.3066, 0.9999, 0.3609, 0.981, 0.3609, 0.981, 0.3066, 0.9999, 8.304e-05, 0.4512, 7.486e-05, 0.5489, 7.486e-05, 0.5489, 8.304e-05, 0.4512, 0.361, 0.019, 0.3067, 7.486e-05, 0.3067, 7.486e-05, 0.361, 0.019, 0.4976, 0.8192, 0.5284, 0.7372, 0.5284, 0.7372, 0.4976, 0.8192, 0.06172, 0.8172, 0.1005, 0.8869, 0.1005, 0.8869, 0.06172, 0.8172, 0.1462, 0.05811, 0.1005, 0.1131, 0.1005, 0.1131, 0.1462, 0.05811, 0.5605, 0.4506, 0.5497, 0.3538, 0.5497, 0.3538, 0.5605, 0.4506, 0.2513, 0.9996, 0.3066, 0.9999, 0.3066, 0.9999, 0.2513, 0.9996, 0.01064, 0.3553, 8.304e-05, 0.4512, 8.304e-05, 0.4512, 0.01064, 0.3553, 0.4122, 0.05649, 0.361, 0.019, 0.361, 0.019, 0.4122, 0.05649, 0.4583, 0.8889, 0.4976, 0.8192, 0.4976, 0.8192, 0.4583, 0.8889, 0.0314, 0.7355, 0.06172, 0.8172, 0.06172, 0.8172, 0.0314, 0.7355, 0.1972, 0.02005, 0.1462, 0.05811, 0.1462, 0.05811, 0.1972, 0.02005, 0.5605, 0.5493, 0.5605, 0.4506, 0.5605, 0.4506, 0.5605, 0.5493, 0.1971, 0.98, 0.2513, 0.9996, 0.2513, 0.9996, 0.1971, 0.98, 0.03144, 0.2647, 0.01064, 0.3553, 0.01064, 0.3553, 0.03144, 0.2647, 0.4583, 0.1111, 0.4122, 0.05649, 0.4122, 0.05649, 0.4583, 0.1111, 0.4122, 0.9435, 0.4583, 0.8889, 0.4583, 0.8889, 0.4122, 0.9435, 0.01062, 0.6449, 0.0314, 0.7355, 0.0314, 0.7355, 0.01062, 0.6449, 0.2513, 0.0004369, 0.1972, 0.02005, 0.1972, 0.02005, 0.2513, 0.0004369, 0.5497, 0.6461, 0.5605, 0.5493, 0.5605, 0.5493, 0.5497, 0.6461, 0.1462, 0.9419, 0.1971, 0.98, 0.1971, 0.98, 0.1462, 0.9419, 0.06177, 0.1829, 0.03144, 0.2647, 0.03144, 0.2647, 0.06177, 0.1829, 0.4976, 0.1807, 0.4583, 0.1111, 0.4583, 0.1111, 0.4976, 0.1807, 0.3609, 0.981, 0.4122, 0.9435, 0.4122, 0.9435, 0.3609, 0.981, 7.486e-05, 0.5489, 0.01062, 0.6449, 0.01062, 0.6449, 7.486e-05, 0.5489, 0.3067, 7.486e-05, 0.2513, 0.0004369, 0.2513, 0.0004369, 0.3067, 7.486e-05, 0.4122, 0.9435, 0.4583, 0.8889, 0.4583, 0.8889, 0.4122, 0.9435, 0.5284, 0.2627, 0.4976, 0.1807, 0.4976, 0.1807, 0.5284, 0.2627, 8.304e-05, 0.4512, 7.486e-05, 0.5489, 7.486e-05, 0.5489, 8.304e-05, 0.4512, 0.4976, 0.8192, 0.5284, 0.7372, 0.5284, 0.7372, 0.4976, 0.8192, 0.01064, 0.3553, 8.304e-05, 0.4512, 8.304e-05, 0.4512, 0.01064, 0.3553, 0.4583, 0.8889, 0.4976, 0.8192, 0.4976, 0.8192, 0.4583, 0.8889, 0.03144, 0.2647, 0.01064, 0.3553, 0.01064, 0.3553, 0.03144, 0.2647, 0.4122, 0.9435, 0.4583, 0.8889, 0.4583, 0.8889, 0.4122, 0.9435, 0.06177, 0.1829, 0.03144, 0.2647, 0.03144, 0.2647, 0.06177, 0.1829, 0.3609, 0.981, 0.4122, 0.9435, 0.4122, 0.9435, 0.3609, 0.981, 0.1005, 0.1131, 0.06177, 0.1829, 0.06177, 0.1829, 0.1005, 0.1131, 0.3066, 0.9999, 0.3609, 0.981, 0.3609, 0.981, 0.3066, 0.9999, 0.1462, 0.05811, 0.1005, 0.1131, 0.1005, 0.1131, 0.1462, 0.05811, 0.2513, 0.9996, 0.3066, 0.9999, 0.3066, 0.9999, 0.2513, 0.9996, 0.1972, 0.02005, 0.1462, 0.05811, 0.1462, 0.05811, 0.1972, 0.02005, 0.1971, 0.98, 0.2513, 0.9996, 0.2513, 0.9996, 0.1971, 0.98, 0.2513, 0.0004369, 0.1972, 0.02005, 0.1972, 0.02005, 0.2513, 0.0004369, 0.1462, 0.9419, 0.1971, 0.98, 0.1971, 0.98, 0.1462, 0.9419, 0.3067, 7.486e-05, 0.2513, 0.0004369, 0.2513, 0.0004369, 0.3067, 7.486e-05, 0.1005, 0.8869, 0.1462, 0.9419, 0.1462, 0.9419, 0.1005, 0.8869, 0.5497, 0.3538, 0.5284, 0.2627, 0.5284, 0.2627, 0.5497, 0.3538, 0.361, 0.019, 0.3067, 7.486e-05, 0.3067, 7.486e-05, 0.361, 0.019, 0.06172, 0.8172, 0.1005, 0.8869, 0.1005, 0.8869, 0.06172, 0.8172, 0.5605, 0.4506, 0.5497, 0.3538, 0.5497, 0.3538, 0.5605, 0.4506, 0.4122, 0.05649, 0.361, 0.019, 0.361, 0.019, 0.4122, 0.05649, 0.0314, 0.7355, 0.06172, 0.8172, 0.06172, 0.8172, 0.0314, 0.7355, 0.5605, 0.5493, 0.5605, 0.4506, 0.5605, 0.4506, 0.5605, 0.5493, 0.4583, 0.1111, 0.4122, 0.05649, 0.4122, 0.05649, 0.4583, 0.1111, 0.01062, 0.6449, 0.0314, 0.7355, 0.0314, 0.7355, 0.01062, 0.6449, 0.5497, 0.6461, 0.5605, 0.5493, 0.5605, 0.5493, 0.5497, 0.6461, 0.4976, 0.1807, 0.4583, 0.1111, 0.4583, 0.1111, 0.4976, 0.1807, 7.486e-05, 0.5489, 0.01062, 0.6449, 0.01062, 0.6449, 7.486e-05, 0.5489, 0.2513, 0.9996, 0.3066, 0.9999, 0.3066, 0.9999, 0.2513, 0.9996, 0.06177, 0.1829, 0.03144, 0.2647, 0.03144, 0.2647, 0.06177, 0.1829, 0.3609, 0.981, 0.4122, 0.9435, 0.4122, 0.9435, 0.3609, 0.981, 0.1005, 0.1131, 0.06177, 0.1829, 0.06177, 0.1829, 0.1005, 0.1131, 0.3066, 0.9999, 0.3609, 0.981, 0.3609, 0.981, 0.3066, 0.9999, 0.1462, 0.05811, 0.1005, 0.1131, 0.1005, 0.1131, 0.1462, 0.05811, 0.2513, 0.9996, 0.3066, 0.9999, 0.3066, 0.9999, 0.2513, 0.9996, 0.1972, 0.02005, 0.1462, 0.05811, 0.1462, 0.05811, 0.1972, 0.02005, 0.1971, 0.98, 0.2513, 0.9996, 0.2513, 0.9996, 0.1971, 0.98, 0.2513, 0.0004369, 0.1972, 0.02005, 0.1972, 0.02005, 0.2513, 0.0004369, 0.1462, 0.9419, 0.1971, 0.98, 0.1971, 0.98, 0.1462, 0.9419, 0.3067, 7.486e-05, 0.2513, 0.0004369, 0.2513, 0.0004369, 0.3067, 7.486e-05, 0.1005, 0.8869, 0.1462, 0.9419, 0.1462, 0.9419, 0.1005, 0.8869, 0.5497, 0.3538, 0.5284, 0.2627, 0.5284, 0.2627, 0.5497, 0.3538, 0.361, 0.019, 0.3067, 7.486e-05, 0.3067, 7.486e-05, 0.361, 0.019, 0.06172, 0.8172, 0.1005, 0.8869, 0.1005, 0.8869, 0.06172, 0.8172, 0.5605, 0.4506, 0.5497, 0.3538, 0.5497, 0.3538, 0.5605, 0.4506, 0.4122, 0.05649, 0.361, 0.019, 0.361, 0.019, 0.4122, 0.05649, 0.0314, 0.7355, 0.06172, 0.8172, 0.06172, 0.8172, 0.0314, 0.7355, 0.5605, 0.5493, 0.5605, 0.4506, 0.5605, 0.4506, 0.5605, 0.5493, 0.4583, 0.1111, 0.4122, 0.05649, 0.4122, 0.05649, 0.4583, 0.1111, 0.01062, 0.6449, 0.0314, 0.7355, 0.0314, 0.7355, 0.01062, 0.6449, 0.5497, 0.6461, 0.5605, 0.5493, 0.5605, 0.5493, 0.5497, 0.6461, 0.4976, 0.1807, 0.4583, 0.1111, 0.4583, 0.1111, 0.4976, 0.1807, 7.486e-05, 0.5489, 0.01062, 0.6449, 0.01062, 0.6449, 7.486e-05, 0.5489, 0.5284, 0.7372, 0.5497, 0.6461, 0.5497, 0.6461, 0.5284, 0.7372, 0.5284, 0.2627, 0.4976, 0.1807, 0.4976, 0.1807, 0.5284, 0.2627, 8.304e-05, 0.4512, 7.486e-05, 0.5489, 7.486e-05, 0.5489, 8.304e-05, 0.4512, 0.4976, 0.8192, 0.5284, 0.7372, 0.5284, 0.7372, 0.4976, 0.8192, 0.01064, 0.3553, 8.304e-05, 0.4512, 8.304e-05, 0.4512, 0.01064, 0.3553, 0.4583, 0.8889, 0.4976, 0.8192, 0.4976, 0.8192, 0.4583, 0.8889, 0.03144, 0.2647, 0.01064, 0.3553, 0.01064, 0.3553, 0.03144, 0.2647, 0.01062, 0.6449, 0.0314, 0.7355, 0.0314, 0.7355, 0.01062, 0.6449, 0.1972, 0.02005, 0.1462, 0.05811, 0.1462, 0.05811, 0.1972, 0.02005, 0.1971, 0.98, 0.2513, 0.9996, 0.2513, 0.9996, 0.1971, 0.98, 0.2513, 0.0004369, 0.1972, 0.02005, 0.1972, 0.02005, 0.2513, 0.0004369, 0.1462, 0.9419, 0.1971, 0.98, 0.1971, 0.98, 0.1462, 0.9419, 0.3067, 7.486e-05, 0.2513, 0.0004369, 0.2513, 0.0004369, 0.3067, 7.486e-05, 0.1005, 0.8869, 0.1462, 0.9419, 0.1462, 0.9419, 0.1005, 0.8869, 0.5497, 0.3538, 0.5284, 0.2627, 0.5284, 0.2627, 0.5497, 0.3538, 0.361, 0.019, 0.3067, 7.486e-05, 0.3067, 7.486e-05, 0.361, 0.019, 0.06172, 0.8172, 0.1005, 0.8869, 0.1005, 0.8869, 0.06172, 0.8172, 0.5605, 0.4506, 0.5497, 0.3538, 0.5497, 0.3538, 0.5605, 0.4506, 0.4122, 0.05649, 0.361, 0.019, 0.361, 0.019, 0.4122, 0.05649, 0.0314, 0.7355, 0.06172, 0.8172, 0.06172, 0.8172, 0.0314, 0.7355, 0.5605, 0.5493, 0.5605, 0.4506, 0.5605, 0.4506, 0.5605, 0.5493, 0.4583, 0.1111, 0.4122, 0.05649, 0.4122, 0.05649, 0.4583, 0.1111, 0.01062, 0.6449, 0.0314, 0.7355, 0.0314, 0.7355, 0.01062, 0.6449, 0.5497, 0.6461, 0.5605, 0.5493, 0.5605, 0.5493, 0.5497, 0.6461, 0.4976, 0.1807, 0.4583, 0.1111, 0.4583, 0.1111, 0.4976, 0.1807, 7.486e-05, 0.5489, 0.01062, 0.6449, 0.01062, 0.6449, 7.486e-05, 0.5489, 0.5284, 0.7372, 0.5497, 0.6461, 0.5497, 0.6461, 0.5284, 0.7372, 0.5284, 0.2627, 0.4976, 0.1807, 0.4976, 0.1807, 0.5284, 0.2627, 8.304e-05, 0.4512, 7.486e-05, 0.5489, 7.486e-05, 0.5489, 8.304e-05, 0.4512, 0.4976, 0.8192, 0.5284, 0.7372, 0.5284, 0.7372, 0.4976, 0.8192, 0.01064, 0.3553, 8.304e-05, 0.4512, 8.304e-05, 0.4512, 0.01064, 0.3553, 0.4583, 0.8889, 0.4976, 0.8192, 0.4976, 0.8192, 0.4583, 0.8889, 0.03144, 0.2647, 0.01064, 0.3553, 0.01064, 0.3553, 0.03144, 0.2647, 0.4122, 0.9435, 0.4583, 0.8889, 0.4583, 0.8889, 0.4122, 0.9435, 0.06177, 0.1829, 0.03144, 0.2647, 0.03144, 0.2647, 0.06177, 0.1829, 0.3609, 0.981, 0.4122, 0.9435, 0.4122, 0.9435, 0.3609, 0.981, 0.1005, 0.1131, 0.06177, 0.1829, 0.06177, 0.1829, 0.1005, 0.1131, 0.3066, 0.9999, 0.3609, 0.981, 0.3609, 0.981, 0.3066, 0.9999, 0.1462, 0.05811, 0.1005, 0.1131, 0.1005, 0.1131, 0.1462, 0.05811, 0.01064, 0.3553, 8.304e-05, 0.4512, 8.304e-05, 0.4512, 0.01064, 0.3553, 0.5497, 0.6461, 0.5605, 0.5493, 0.5605, 0.5493, 0.5497, 0.6461, 0.4976, 0.1807, 0.4583, 0.1111, 0.4583, 0.1111, 0.4976, 0.1807, 7.486e-05, 0.5489, 0.01062, 0.6449, 0.01062, 0.6449, 7.486e-05, 0.5489, 0.5284, 0.7372, 0.5497, 0.6461, 0.5497, 0.6461, 0.5284, 0.7372, 0.5284, 0.2627, 0.4976, 0.1807, 0.4976, 0.1807, 0.5284, 0.2627, 8.304e-05, 0.4512, 7.486e-05, 0.5489, 7.486e-05, 0.5489, 8.304e-05, 0.4512, 0.4976, 0.8192, 0.5284, 0.7372, 0.5284, 0.7372, 0.4976, 0.8192, 0.01064, 0.3553, 8.304e-05, 0.4512, 8.304e-05, 0.4512, 0.01064, 0.3553, 0.4583, 0.8889, 0.4976, 0.8192, 0.4976, 0.8192, 0.4583, 0.8889, 0.03144, 0.2647, 0.01064, 0.3553, 0.01064, 0.3553, 0.03144, 0.2647, 0.4122, 0.9435, 0.4583, 0.8889, 0.4583, 0.8889, 0.4122, 0.9435, 0.06177, 0.1829, 0.03144, 0.2647, 0.03144, 0.2647, 0.06177, 0.1829, 0.3609, 0.981, 0.4122, 0.9435, 0.4122, 0.9435, 0.3609, 0.981, 0.1005, 0.1131, 0.06177, 0.1829, 0.06177, 0.1829, 0.1005, 0.1131, 0.3066, 0.9999, 0.3609, 0.981, 0.3609, 0.981, 0.3066, 0.9999, 0.1462, 0.05811, 0.1005, 0.1131, 0.1005, 0.1131, 0.1462, 0.05811, 0.2513, 0.9996, 0.3066, 0.9999, 0.3066, 0.9999, 0.2513, 0.9996, 0.1972, 0.02005, 0.1462, 0.05811, 0.1462, 0.05811, 0.1972, 0.02005, 0.1971, 0.98, 0.2513, 0.9996, 0.2513, 0.9996, 0.1971, 0.98, 0.2513, 0.0004369, 0.1972, 0.02005, 0.1972, 0.02005, 0.2513, 0.0004369, 0.1462, 0.9419, 0.1971, 0.98, 0.1971, 0.98, 0.1462, 0.9419, 0.3067, 7.486e-05, 0.2513, 0.0004369, 0.2513, 0.0004369, 0.3067, 7.486e-05, 0.1005, 0.8869, 0.1462, 0.9419, 0.1462, 0.9419, 0.1005, 0.8869, 0.5497, 0.3538, 0.5284, 0.2627, 0.5284, 0.2627, 0.5497, 0.3538, 0.361, 0.019, 0.3067, 7.486e-05, 0.3067, 7.486e-05, 0.361, 0.019, 0.06172, 0.8172, 0.1005, 0.8869, 0.1005, 0.8869, 0.06172, 0.8172, 0.5605, 0.4506, 0.5497, 0.3538, 0.5497, 0.3538, 0.5605, 0.4506, 0.4122, 0.05649, 0.361, 0.019, 0.361, 0.019, 0.4122, 0.05649, 0.0314, 0.7355, 0.06172, 0.8172, 0.06172, 0.8172, 0.0314, 0.7355, 0.5605, 0.5493, 0.5605, 0.4506, 0.5605, 0.4506, 0.5605, 0.5493, 0.4583, 0.1111, 0.4122, 0.05649, 0.4122, 0.05649, 0.4583, 0.1111, 0.1005, 0.1131, 0.06177, 0.1829, 0.06177, 0.1829, 0.1005, 0.1131, 0.4583, 0.8889, 0.4976, 0.8192, 0.4976, 0.8192, 0.4583, 0.8889, 0.03144, 0.2647, 0.01064, 0.3553, 0.01064, 0.3553, 0.03144, 0.2647, 0.4122, 0.9435, 0.4583, 0.8889, 0.4583, 0.8889, 0.4122, 0.9435, 0.06177, 0.1829, 0.03144, 0.2647, 0.03144, 0.2647, 0.06177, 0.1829, 0.3609, 0.981, 0.4122, 0.9435, 0.4122, 0.9435, 0.3609, 0.981, 0.1005, 0.1131, 0.06177, 0.1829, 0.06177, 0.1829, 0.1005, 0.1131, 0.3066, 0.9999, 0.3609, 0.981, 0.3609, 0.981, 0.3066, 0.9999, 0.1462, 0.05811, 0.1005, 0.1131, 0.1005, 0.1131, 0.1462, 0.05811, 0.2513, 0.9996, 0.3066, 0.9999, 0.3066, 0.9999, 0.2513, 0.9996, 0.1972, 0.02005, 0.1462, 0.05811, 0.1462, 0.05811, 0.1972, 0.02005, 0.1971, 0.98, 0.2513, 0.9996, 0.2513, 0.9996, 0.1971, 0.98, 0.2513, 0.0004369, 0.1972, 0.02005, 0.1972, 0.02005, 0.2513, 0.0004369, 0.1462, 0.9419, 0.1971, 0.98, 0.1971, 0.98, 0.1462, 0.9419, 0.3067, 7.486e-05, 0.2513, 0.0004369, 0.2513, 0.0004369, 0.3067, 7.486e-05, 0.1005, 0.8869, 0.1462, 0.9419, 0.1462, 0.9419, 0.1005, 0.8869, 0.5497, 0.3538, 0.5284, 0.2627, 0.5284, 0.2627, 0.5497, 0.3538, 0.361, 0.019, 0.3067, 7.486e-05, 0.3067, 7.486e-05, 0.361, 0.019, 0.06172, 0.8172, 0.1005, 0.8869, 0.1005, 0.8869, 0.06172, 0.8172, 0.5605, 0.4506, 0.5497, 0.3538, 0.5497, 0.3538, 0.5605, 0.4506, 0.4122, 0.05649, 0.361, 0.019, 0.361, 0.019, 0.4122, 0.05649, 0.0314, 0.7355, 0.06172, 0.8172, 0.06172, 0.8172, 0.0314, 0.7355, 0.5605, 0.5493, 0.5605, 0.4506, 0.5605, 0.4506, 0.5605, 0.5493, 0.4583, 0.1111, 0.4122, 0.05649, 0.4122, 0.05649, 0.4583, 0.1111, 0.01062, 0.6449, 0.0314, 0.7355, 0.0314, 0.7355, 0.01062, 0.6449, 0.5497, 0.6461, 0.5605, 0.5493, 0.5605, 0.5493, 0.5497, 0.6461, 0.4976, 0.1807, 0.4583, 0.1111, 0.4583, 0.1111, 0.4976, 0.1807, 7.486e-05, 0.5489, 0.01062, 0.6449, 0.01062, 0.6449, 7.486e-05, 0.5489, 0.5284, 0.7372, 0.5497, 0.6461, 0.5497, 0.6461, 0.5284, 0.7372, 0.5284, 0.2627, 0.4976, 0.1807, 0.4976, 0.1807, 0.5284, 0.2627, 8.304e-05, 0.4512, 7.486e-05, 0.5489, 7.486e-05, 0.5489, 8.304e-05, 0.4512, 0.4976, 0.8192, 0.5284, 0.7372, 0.5284, 0.7372, 0.4976, 0.8192, 0.2968, 0.4854, 0.25, 0.49, 0.2032, 0.4854, 0.1582, 0.4717, 0.1167, 0.4496, 0.08029, 0.4197, 0.05045, 0.3833, 0.02827, 0.3418, 0.01461, 0.2968, 0.01, 0.25, 0.01461, 0.2032, 0.02827, 0.1582, 0.05045, 0.1167, 0.08029, 0.08029, 0.1167, 0.05045, 0.1582, 0.02827, 0.2032, 0.01461, 0.25, 0.01, 0.2968, 0.01461, 0.3418, 0.02827, 0.3833, 0.05045, 0.4197, 0.08029, 0.4496, 0.1167, 0.4717, 0.1582, 0.4854, 0.2032, 0.49, 0.25, 0.4854, 0.2968, 0.4717, 0.3418, 0.4496, 0.3833, 0.4197, 0.4197, 0.3833, 0.4496, 0.3418, 0.4717, 0.3066, 0.9999, 0.3609, 0.981, 0.3609, 0.981, 0.3066, 0.9999, 0.1462, 0.05811, 0.1005, 0.1131, 0.1005, 0.1131, 0.1462, 0.05811, 0.2513, 0.9996, 0.3066, 0.9999, 0.3066, 0.9999, 0.2513, 0.9996, 0.1972, 0.02005, 0.1462, 0.05811, 0.1462, 0.05811, 0.1972, 0.02005, 0.1971, 0.98, 0.2513, 0.9996, 0.2513, 0.9996, 0.1971, 0.98, 0.2513, 0.0004369, 0.1972, 0.02005, 0.1972, 0.02005, 0.2513, 0.0004369, 0.1462, 0.9419, 0.1971, 0.98, 0.1971, 0.98, 0.1462, 0.9419, 0.3067, 7.486e-05, 0.2513, 0.0004369, 0.2513, 0.0004369, 0.3067, 7.486e-05, 0.1005, 0.8869, 0.1462, 0.9419, 0.1462, 0.9419, 0.1005, 0.8869, 0.5497, 0.3538, 0.5284, 0.2627, 0.5284, 0.2627, 0.5497, 0.3538, 0.361, 0.019, 0.3067, 7.486e-05, 0.3067, 7.486e-05, 0.361, 0.019, 0.06172, 0.8172, 0.1005, 0.8869, 0.1005, 0.8869, 0.06172, 0.8172, 0.5605, 0.4506, 0.5497, 0.3538, 0.5497, 0.3538, 0.5605, 0.4506, 0.4122, 0.05649, 0.361, 0.019, 0.361, 0.019, 0.4122, 0.05649, 0.0314, 0.7355, 0.06172, 0.8172, 0.06172, 0.8172, 0.0314, 0.7355, 0.5605, 0.5493, 0.5605, 0.4506, 0.5605, 0.4506, 0.5605, 0.5493, 0.4583, 0.1111, 0.4122, 0.05649, 0.4122, 0.05649, 0.4583, 0.1111, 0.01062, 0.6449, 0.0314, 0.7355, 0.0314, 0.7355, 0.01062, 0.6449, 0.5497, 0.6461, 0.5605, 0.5493, 0.5605, 0.5493, 0.5497, 0.6461, 0.4976, 0.1807, 0.4583, 0.1111, 0.4583, 0.1111, 0.4976, 0.1807, 7.486e-05, 0.5489, 0.01062, 0.6449, 0.01062, 0.6449, 7.486e-05, 0.5489, 0.5284, 0.7372, 0.5497, 0.6461, 0.5497, 0.6461, 0.5284, 0.7372, 0.5284, 0.2627, 0.4976, 0.1807, 0.4976, 0.1807, 0.5284, 0.2627, 8.304e-05, 0.4512, 7.486e-05, 0.5489, 7.486e-05, 0.5489, 8.304e-05, 0.4512, 0.4976, 0.8192, 0.5284, 0.7372, 0.5284, 0.7372, 0.4976, 0.8192, 0.01064, 0.3553, 8.304e-05, 0.4512, 8.304e-05, 0.4512, 0.01064, 0.3553, 0.4583, 0.8889, 0.4976, 0.8192, 0.4976, 0.8192, 0.4583, 0.8889, 0.03144, 0.2647, 0.01064, 0.3553, 0.01064, 0.3553, 0.03144, 0.2647, 0.4122, 0.9435, 0.4583, 0.8889, 0.4583, 0.8889, 0.4122, 0.9435, 0.06177, 0.1829, 0.03144, 0.2647, 0.03144, 0.2647, 0.06177, 0.1829, 0.3609, 0.981, 0.4122, 0.9435, 0.4122, 0.9435, 0.3609, 0.981])
me_cylinder_002.materials.append(mat_material_003)
me_cylinder_002.materials.append(mat_material_004)
me_cylinder_002.materials.append(mat_material_005)
me_cylinder_002.materials.append(mat_material_006)
me_cylinder_002.materials.append(mat_pringlesgreen)
me_cylinder_002.materials.append(mat_pringlespurple)
me_cylinder_002.use_remesh_preserve_volume = False
me_cylinder_002.use_remesh_preserve_attributes = False
me_cylinder_002.use_mirror_vertex_groups = False
me_cylinder_002.update()

# ---- objects
ob_light = bpy.data.objects.new('Light', light_light)
ob_cylinder = bpy.data.objects.new('Cylinder', me_cylinder_002)

# ---- transforms, parenting, visibility, modifiers, constraints
ob_light.location = (2.412, 1.044, 9.023)
ob_light.rotation_euler = (0.6503, 0.05522, 1.866)
ob_light.lock_rotations_4d = False
ob_light.empty_display_type = 'ARROWS'
ob_light.color = (0.0, 0.0, 0.0, 0.0)
ob_light.lineart.crease_threshold = 0.0
ob_cylinder.location = (-0.02284, 0.06853, 3.038)
ob_cylinder.scale = (1.0, 1.0, 2.957)
ob_cylinder.lineart.crease_threshold = 0.0

# ---- collection membership
col_collection.objects.link(ob_light)
col_collection.objects.link(ob_cylinder)

# ---- scene / render settings (as saved in the file)
scene.frame_start = 1; scene.frame_end = 250; scene.frame_set(1)
scene.render.engine = 'BLENDER_EEVEE_NEXT'
scene.cycles.use_denoising = False
scene.cycles.samples = 128
scene.cycles.sampling_pattern = 'TABULATED_SOBOL'
scene.cycles.use_adaptive_sampling = False
scene.cycles.use_light_tree = False
scene.view_settings.view_transform = 'Filmic'
bpy.context.view_layer.update()

# ---- added for rendering (the .blend has no active camera): camera
cam_auto = bpy.data.cameras.new('AutoCamera')
cam_auto.lens = 50.0
cam_auto.sensor_width = 36.0
cam_auto.clip_end = 1000.0
ob_auto_camera = bpy.data.objects.new('AutoCamera', cam_auto)
scene.collection.objects.link(ob_auto_camera)
ob_auto_camera.location = (6.08939, -7.27365, 7.93942)
ob_auto_camera.rotation_euler = (1.09748, -7.21219e-08, 0.694738)
scene.camera = ob_auto_camera
bpy.context.view_layer.update()
